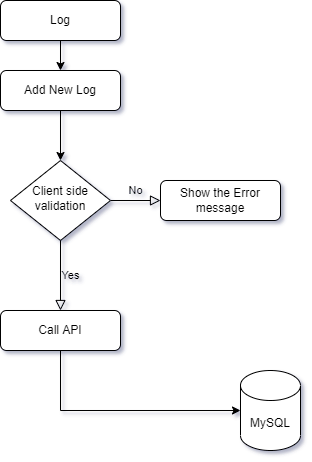

The diagram above was exported from draw.io. Its source (the exported page's mxGraphModel, read from the mxfile embedded in the PNG):
<mxGraphModel dx="868" dy="474" grid="1" gridSize="10" guides="1" tooltips="1" connect="1" arrows="1" fold="1" page="1" pageScale="1" pageWidth="827" pageHeight="1169" math="0" shadow="0">
  <root>
    <mxCell id="WIyWlLk6GJQsqaUBKTNV-0" />
    <mxCell id="WIyWlLk6GJQsqaUBKTNV-1" parent="WIyWlLk6GJQsqaUBKTNV-0" />
    <mxCell id="WIyWlLk6GJQsqaUBKTNV-5" value="No" style="edgeStyle=orthogonalEdgeStyle;rounded=0;html=1;jettySize=auto;orthogonalLoop=1;fontSize=11;endArrow=block;endFill=0;endSize=8;strokeWidth=1;shadow=0;labelBackgroundColor=none;" parent="WIyWlLk6GJQsqaUBKTNV-1" source="WIyWlLk6GJQsqaUBKTNV-6" target="WIyWlLk6GJQsqaUBKTNV-7" edge="1">
      <mxGeometry y="10" relative="1" as="geometry">
        <mxPoint as="offset" />
      </mxGeometry>
    </mxCell>
    <mxCell id="WIyWlLk6GJQsqaUBKTNV-6" value="Client side validation" style="rhombus;whiteSpace=wrap;html=1;shadow=0;fontFamily=Helvetica;fontSize=12;align=center;strokeWidth=1;spacing=6;spacingTop=-4;" parent="WIyWlLk6GJQsqaUBKTNV-1" vertex="1">
      <mxGeometry x="320" y="170" width="100" height="80" as="geometry" />
    </mxCell>
    <mxCell id="WIyWlLk6GJQsqaUBKTNV-7" value="Show the Error message" style="rounded=1;whiteSpace=wrap;html=1;fontSize=12;glass=0;strokeWidth=1;shadow=0;" parent="WIyWlLk6GJQsqaUBKTNV-1" vertex="1">
      <mxGeometry x="470" y="190" width="120" height="40" as="geometry" />
    </mxCell>
    <mxCell id="b-gchaPtGMvaFopMqPWv-2" style="edgeStyle=orthogonalEdgeStyle;rounded=0;orthogonalLoop=1;jettySize=auto;html=1;exitX=0.5;exitY=1;exitDx=0;exitDy=0;" parent="WIyWlLk6GJQsqaUBKTNV-1" source="b-gchaPtGMvaFopMqPWv-0" edge="1">
      <mxGeometry relative="1" as="geometry">
        <mxPoint x="370" y="80" as="targetPoint" />
      </mxGeometry>
    </mxCell>
    <mxCell id="b-gchaPtGMvaFopMqPWv-0" value="Log" style="rounded=1;whiteSpace=wrap;html=1;" parent="WIyWlLk6GJQsqaUBKTNV-1" vertex="1">
      <mxGeometry x="310" y="10" width="120" height="40" as="geometry" />
    </mxCell>
    <mxCell id="b-gchaPtGMvaFopMqPWv-7" value="Add New Log" style="rounded=1;whiteSpace=wrap;html=1;" parent="WIyWlLk6GJQsqaUBKTNV-1" vertex="1">
      <mxGeometry x="310" y="80" width="120" height="40" as="geometry" />
    </mxCell>
    <mxCell id="b-gchaPtGMvaFopMqPWv-12" value="" style="endArrow=classic;html=1;rounded=0;" parent="WIyWlLk6GJQsqaUBKTNV-1" target="WIyWlLk6GJQsqaUBKTNV-6" edge="1">
      <mxGeometry width="50" height="50" relative="1" as="geometry">
        <mxPoint x="370" y="120" as="sourcePoint" />
        <mxPoint x="410" y="70" as="targetPoint" />
      </mxGeometry>
    </mxCell>
    <mxCell id="b-gchaPtGMvaFopMqPWv-13" value="Yes" style="edgeStyle=orthogonalEdgeStyle;rounded=0;html=1;jettySize=auto;orthogonalLoop=1;fontSize=11;endArrow=block;endFill=0;endSize=8;strokeWidth=1;shadow=0;labelBackgroundColor=none;exitX=0.5;exitY=1;exitDx=0;exitDy=0;" parent="WIyWlLk6GJQsqaUBKTNV-1" source="WIyWlLk6GJQsqaUBKTNV-6" edge="1">
      <mxGeometry y="10" relative="1" as="geometry">
        <mxPoint as="offset" />
        <mxPoint x="380" y="320" as="sourcePoint" />
        <mxPoint x="370" y="320" as="targetPoint" />
      </mxGeometry>
    </mxCell>
    <mxCell id="b-gchaPtGMvaFopMqPWv-14" value="Call API" style="rounded=1;whiteSpace=wrap;html=1;fontSize=12;glass=0;strokeWidth=1;shadow=0;" parent="WIyWlLk6GJQsqaUBKTNV-1" vertex="1">
      <mxGeometry x="310" y="320" width="120" height="40" as="geometry" />
    </mxCell>
    <mxCell id="b-gchaPtGMvaFopMqPWv-15" value="MySQL" style="shape=cylinder3;whiteSpace=wrap;html=1;boundedLbl=1;backgroundOutline=1;size=15;" parent="WIyWlLk6GJQsqaUBKTNV-1" vertex="1">
      <mxGeometry x="550" y="380" width="60" height="80" as="geometry" />
    </mxCell>
    <mxCell id="b-gchaPtGMvaFopMqPWv-16" value="" style="endArrow=classic;html=1;rounded=0;" parent="WIyWlLk6GJQsqaUBKTNV-1" edge="1">
      <mxGeometry width="50" height="50" relative="1" as="geometry">
        <mxPoint x="370" y="360" as="sourcePoint" />
        <mxPoint x="550" y="420" as="targetPoint" />
        <Array as="points">
          <mxPoint x="370" y="420" />
        </Array>
      </mxGeometry>
    </mxCell>
  </root>
</mxGraphModel>